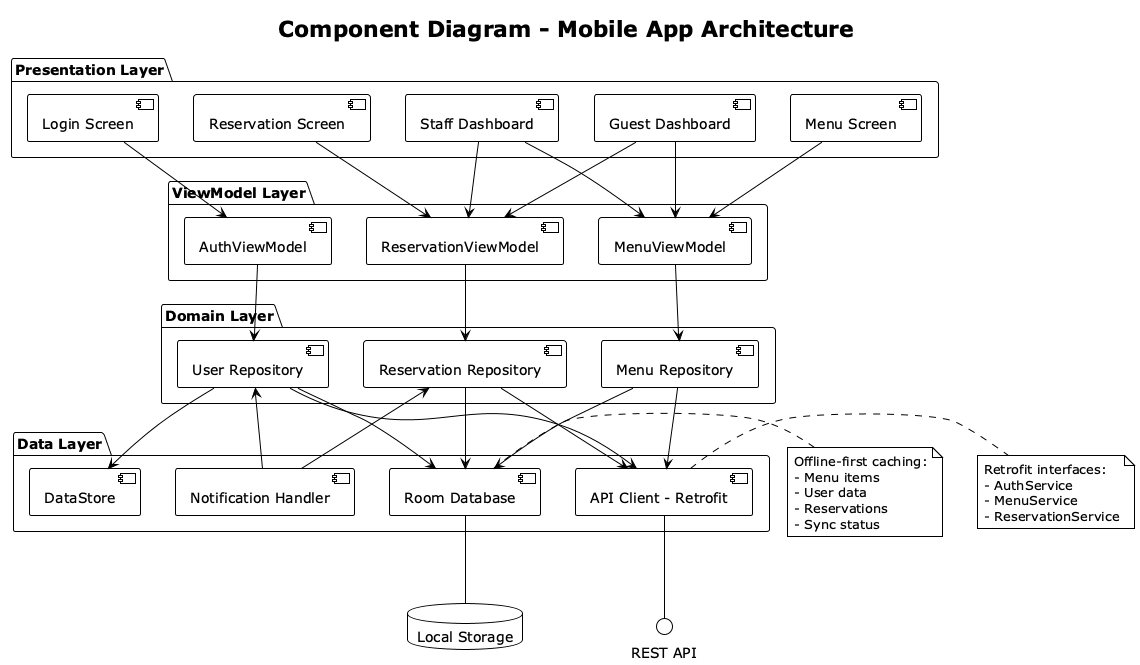

The diagram above was rendered by PlantUML. Its source (embedded in the PNG):
@startuml Component_Diagram
!theme plain
title Component Diagram - Mobile App Architecture

package "Presentation Layer" {
  component Login as "Login Screen"
  component Menu as "Menu Screen"
  component Reservation as "Reservation Screen"
  component StaffDash as "Staff Dashboard"
  component GuestDash as "Guest Dashboard"
}

package "ViewModel Layer" {
  component AuthVM as "AuthViewModel"
  component MenuVM as "MenuViewModel"
  component ResVM as "ReservationViewModel"
}

package "Domain Layer" {
  component UserRepo as "User Repository"
  component MenuRepo as "Menu Repository"
  component ResRepo as "Reservation Repository"
}

package "Data Layer" {
  component Room as "Room Database"
  component API as "API Client - Retrofit"
  component DS as "DataStore"
  component NotifHandler as "Notification Handler"
}

Login --> AuthVM
Menu --> MenuVM
Reservation --> ResVM
StaffDash --> MenuVM
StaffDash --> ResVM
GuestDash --> MenuVM
GuestDash --> ResVM

AuthVM --> UserRepo
MenuVM --> MenuRepo
ResVM --> ResRepo

UserRepo --> Room
UserRepo --> API
UserRepo --> DS

MenuRepo --> Room
MenuRepo --> API

ResRepo --> Room
ResRepo --> API

NotifHandler --> ResRepo
NotifHandler --> UserRepo

interface "REST API" as REST
API -- REST

database "Local Storage" as LocalDB
Room -- LocalDB

note right of Room
  Offline-first caching:
  - Menu items
  - User data
  - Reservations
  - Sync status
end note

note right of API
  Retrofit interfaces:
  - AuthService
  - MenuService
  - ReservationService
end note

@enduml